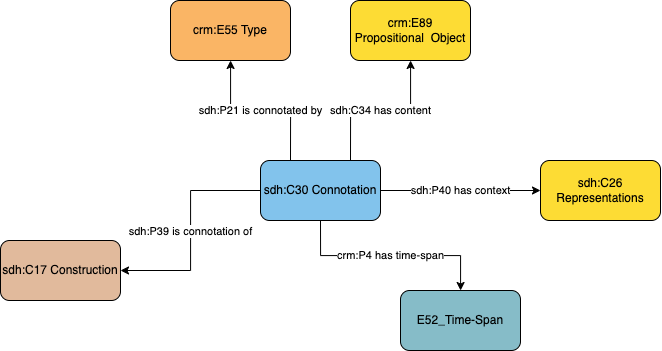

The diagram above was exported from draw.io. Its source (the exported page's mxGraphModel, read from the mxfile embedded in the PNG):
<mxGraphModel dx="1418" dy="829" grid="1" gridSize="10" guides="1" tooltips="1" connect="1" arrows="1" fold="1" page="1" pageScale="1" pageWidth="1169" pageHeight="827" math="0" shadow="0">
  <root>
    <mxCell id="0" />
    <mxCell id="1" parent="0" />
    <mxCell id="ub-Usf7ZmFwsbgC0bn1E-1" value="sdh:C17 Construction" style="rounded=1;whiteSpace=wrap;html=1;fillColor=#e1ba9c" vertex="1" parent="1">
      <mxGeometry x="255" y="479" width="120" height="60" as="geometry" />
    </mxCell>
    <mxCell id="ub-Usf7ZmFwsbgC0bn1E-2" value="sdh:P39 is connotation of" style="edgeStyle=orthogonalEdgeStyle;rounded=0;orthogonalLoop=1;jettySize=auto;html=1;entryX=1;entryY=0.5;entryDx=0;entryDy=0;" edge="1" parent="1" source="ub-Usf7ZmFwsbgC0bn1E-6" target="ub-Usf7ZmFwsbgC0bn1E-1">
      <mxGeometry relative="1" as="geometry" />
    </mxCell>
    <mxCell id="ub-Usf7ZmFwsbgC0bn1E-3" value="sdh:C34 has content" style="edgeStyle=orthogonalEdgeStyle;rounded=0;orthogonalLoop=1;jettySize=auto;html=1;exitX=0.75;exitY=0;exitDx=0;exitDy=0;" edge="1" parent="1" source="ub-Usf7ZmFwsbgC0bn1E-6" target="ub-Usf7ZmFwsbgC0bn1E-7">
      <mxGeometry relative="1" as="geometry" />
    </mxCell>
    <mxCell id="ub-Usf7ZmFwsbgC0bn1E-4" value="sdh:P21 is connotated by" style="edgeStyle=orthogonalEdgeStyle;rounded=0;orthogonalLoop=1;jettySize=auto;html=1;exitX=0.25;exitY=0;exitDx=0;exitDy=0;" edge="1" parent="1" source="ub-Usf7ZmFwsbgC0bn1E-6" target="ub-Usf7ZmFwsbgC0bn1E-8">
      <mxGeometry relative="1" as="geometry" />
    </mxCell>
    <mxCell id="ub-Usf7ZmFwsbgC0bn1E-5" value="sdh:P40 has context" style="edgeStyle=orthogonalEdgeStyle;rounded=0;orthogonalLoop=1;jettySize=auto;html=1;" edge="1" parent="1" source="ub-Usf7ZmFwsbgC0bn1E-6" target="ub-Usf7ZmFwsbgC0bn1E-9">
      <mxGeometry relative="1" as="geometry" />
    </mxCell>
    <mxCell id="ub-Usf7ZmFwsbgC0bn1E-6" value="sdh:C30 Connotation" style="rounded=1;whiteSpace=wrap;html=1;fillColor=#82C3EC;" vertex="1" parent="1">
      <mxGeometry x="515" y="399" width="120" height="60" as="geometry" />
    </mxCell>
    <mxCell id="ub-Usf7ZmFwsbgC0bn1E-7" value="crm:E89 Propositional&amp;nbsp; Object" style="rounded=1;whiteSpace=wrap;html=1;fillColor=#fddc34" vertex="1" parent="1">
      <mxGeometry x="605" y="239" width="120" height="60" as="geometry" />
    </mxCell>
    <mxCell id="ub-Usf7ZmFwsbgC0bn1E-8" value="crm:E55 Type" style="rounded=1;whiteSpace=wrap;html=1;fillColor=#fab565" vertex="1" parent="1">
      <mxGeometry x="425" y="239" width="120" height="60" as="geometry" />
    </mxCell>
    <mxCell id="ub-Usf7ZmFwsbgC0bn1E-9" value="sdh:C26 Representations" style="rounded=1;whiteSpace=wrap;html=1;fillColor=#fddc34" vertex="1" parent="1">
      <mxGeometry x="795" y="399" width="120" height="60" as="geometry" />
    </mxCell>
    <mxCell id="ub-Usf7ZmFwsbgC0bn1E-10" value="crm:P4 has time-span" style="edgeStyle=orthogonalEdgeStyle;rounded=0;orthogonalLoop=1;jettySize=auto;html=1;exitX=0.5;exitY=1;exitDx=0;exitDy=0;" edge="1" parent="1" source="ub-Usf7ZmFwsbgC0bn1E-6" target="ub-Usf7ZmFwsbgC0bn1E-11">
      <mxGeometry relative="1" as="geometry">
        <mxPoint x="465" y="523" as="sourcePoint" />
      </mxGeometry>
    </mxCell>
    <mxCell id="ub-Usf7ZmFwsbgC0bn1E-11" value="E52_Time-Span" style="rounded=1;whiteSpace=wrap;html=1;fillColor=#86bcc8" vertex="1" parent="1">
      <mxGeometry x="655" y="529" width="120" height="60" as="geometry" />
    </mxCell>
  </root>
</mxGraphModel>